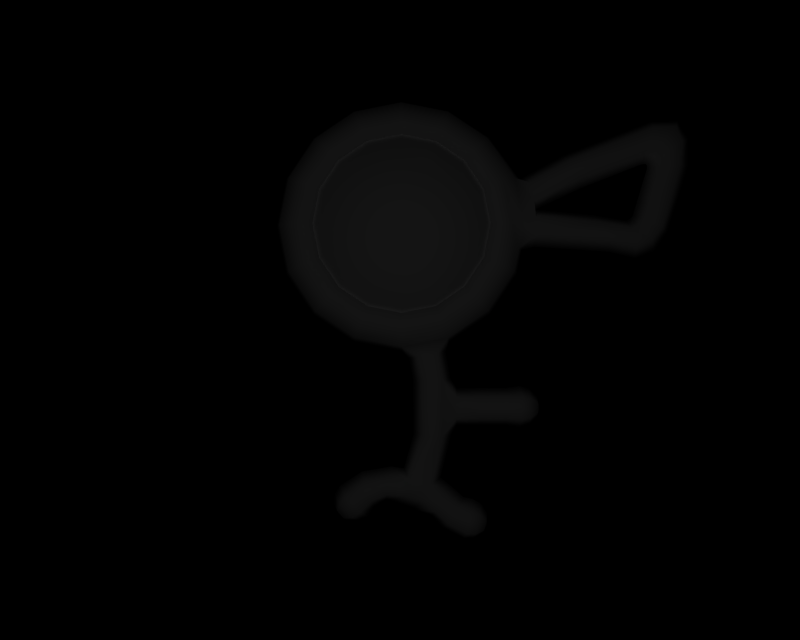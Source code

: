 # Source: BR_Unown-Shiny13.blend  (saved by Blender 2.66.1; exported with 4.5.12 LTS)
import bpy
from mathutils import Matrix  # noqa: F401  (used for matrix-valued properties, if any)

bpy.ops.wm.read_factory_settings(use_empty=True)
scene = bpy.context.scene
scene.name = '1'

# ---- collections
col_collection_1 = bpy.data.collections.new('Collection 1'); scene.collection.children.link(col_collection_1)

# ---- materials (node trees are filled in below, after node groups)
mat_mat_0 = bpy.data.materials.new('mat_0')
mat_mat_0.alpha_threshold = 0.0
mat_mat_0.specular_color = (0.5, 0.5, 0.5)
mat_mat_0.roughness = 0.5
mat_mat_1 = bpy.data.materials.new('mat_1')
mat_mat_1.alpha_threshold = 0.0
mat_mat_1.specular_color = (0.5, 0.5, 0.5)
mat_mat_1.roughness = 0.5

# ---- material node trees

# ---- cameras
cam_camera_001 = bpy.data.cameras.new('Camera.001')
cam_camera_001.passepartout_alpha = 0.2
cam_camera_001.clip_end = 100.0
cam_camera_001.lens = 35.0
cam_camera_001.sensor_width = 32.0
cam_camera_001.sensor_height = 18.0
cam_camera_001.show_passepartout = False
cam_camera_001.show_safe_areas = True
cam_camera_001.dof.focus_distance = 0.0
cam_camera_001.dof.aperture_fstop = 128.0

# ---- lights
light_lamp = bpy.data.lights.new('Lamp', 'POINT')
light_lamp.transmission_factor = 0.0
light_lamp.energy = 127.3
light_lamp.shadow_buffer_clip_start = 0.5
light_lamp.shadow_soft_size = 1.0
light_lamp.shadow_maximum_resolution = 0.006
light_lamp.use_absolute_resolution = True
light_lamp.cycles.use_multiple_importance_sampling = False

# ---- meshes
me_unknown_f_mat_0 = bpy.data.meshes.new('unknown_f_mat_0')
me_unknown_f_mat_0.from_pydata([(0.4407, 3.116, -0.3533), (0.3396, 3.267, -0.3533), (0.6177, 3.546, -0.2704), (0.8045, 3.268, -0.2704), (0.8055, 3.723, -0.1434), (1.05, 3.359, -0.1434), (0.8365, 3.754, 0.0), (1.123, 3.354, 0.005686), (0.8055, 3.723, 0.1434), (1.05, 3.359, 0.1434), (0.7266, 3.644, 0.23), (0.9464, 3.316, 0.23), (0.5894, 3.506, 0.2518), (0.7669, 3.241, 0.2518), (0.5894, 3.506, 0.2218), (0.7669, 3.241, 0.2218), (0.806, 2.611, -0.2704), (1.094, 2.715, -0.1434), (1.052, 2.5, -0.1434), (0.8706, 2.939, -0.2704), (0.4415, 2.761, -0.3533), (0.4765, 2.939, -0.3533), (1.052, 2.5, 0.1434), (1.024, 2.93, 0.23), (0.9481, 2.543, 0.23), (1.094, 2.715, 0.1434), (1.092, 2.483, 0.0), (1.136, 2.707, 0.0), (0.3385, 3.732, -0.2704), (0.1885, 3.368, -0.3533), (0.4408, 3.965, -0.1434), (0.4575, 4.006, 0.0), (0.4408, 3.965, 0.1434), (0.3982, 3.862, 0.23), (0.3242, 3.682, 0.2518), (0.3242, 3.682, 0.2218), (0.009624, 3.797, -0.2704), (0.01048, 3.403, -0.3533), (0.01108, 4.05, -0.1434), (0.01099, 4.094, 0.0), (0.01108, 4.05, 0.1434), (0.01132, 3.938, 0.23), (0.01175, 3.744, 0.2518), (0.01175, 3.744, 0.2218), (-0.7819, 3.719, -0.1434), (-0.783, 3.265, -0.2704), (-1.024, 3.355, -0.1434), (-0.5973, 3.544, -0.2704), (-0.4183, 3.964, -0.1434), (-0.319, 3.731, -0.2704), (-0.1674, 3.367, -0.3533), (-0.318, 3.266, -0.3533), (-0.4185, 3.115, -0.3533), (-0.4535, 2.937, -0.3533), (-0.8476, 2.936, -0.2704), (-0.4177, 2.759, -0.3533), (-0.7815, 2.607, -0.2704), (-0.3166, 2.608, -0.3533), (-0.5947, 2.329, -0.2704), (-0.1655, 2.508, -0.3533), (-0.3155, 2.143, -0.2704), (0.01252, 2.473, -0.3533), (0.01338, 2.078, -0.2704), (0.1904, 2.508, -0.3533), (0.3447, 2.141, -0.2647), (0.341, 2.61, -0.3533), (0.6275, 2.321, -0.2647), (-0.4352, 4.004, 0.0), (-0.4183, 3.964, 0.1434), (-0.3753, 3.86, 0.23), (-0.3005, 3.681, 0.2518), (-0.3005, 3.681, 0.2218), (-0.813, 3.75, 1e-06), (-1.065, 3.372, 1e-06), (-1.109, 2.925, -0.1434), (-1.153, 2.925, 0.0), (-1.023, 2.496, -0.1434), (-1.063, 2.479, 0.0), (-0.7785, 2.132, -0.1434), (-0.8094, 2.101, 0.0), (-0.4138, 1.889, -0.1434), (-0.4305, 1.849, 0.0), (0.01598, 1.805, -0.1434), (0.01608, 1.761, 0.0), (0.1696, 1.709, -0.1532), (0.08488, 1.69, 0.0), (0.2101, 1.495, -0.1462), (0.1221, 1.495, 0.00531), (0.2154, 0.9797, -0.1489), (0.1278, 0.9813, 0.002822), (0.0883, 0.5671, -0.1507), (0.03714, 0.6608, 0.002193), (-0.09409, 0.588, -0.1524), (-0.08121, 0.6776, 0.000864), (-0.3258, 0.5484, -0.1513), (-0.3537, 0.6316, 0.000407), (-0.4952, 0.4258, -0.1733), (-0.5607, 0.4983, -0.004644), (-0.5537, 0.3562, -0.1511), (-0.6105, 0.4191, -0.004904), (-0.5832, 0.282, -0.08914), (-0.6158, 0.3181, -0.005037), (-0.7819, 3.719, 0.1434), (-1.024, 3.355, 0.1434), (-1.109, 2.925, 0.1434), (-1.023, 2.496, 0.1434), (-0.7785, 2.132, 0.1434), (-0.4138, 1.889, 0.1434), (0.01598, 1.805, 0.1434), (0.1696, 1.709, 0.1532), (0.2094, 1.495, 0.1572), (0.2153, 0.9797, 0.1546), (0.08722, 0.5673, 0.1556), (-0.09644, 0.5888, 0.1544), (-0.3265, 0.5484, 0.1522), (-0.4964, 0.4254, 0.1642), (-0.5547, 0.3559, 0.1415), (-0.5838, 0.2818, 0.0792), (-0.7027, 3.641, 0.23), (-0.5649, 3.503, 0.2518), (-0.5649, 3.503, 0.2218), (0.01531, 2.111, 0.2218), (0.3275, 2.174, 0.2518), (0.3309, 2.171, 0.2275), (0.01531, 2.111, 0.2518), (-0.2972, 2.173, 0.2218), (-0.2972, 2.173, 0.2518), (-0.5623, 2.349, 0.2218), (-0.5623, 2.349, 0.2518), (-0.7398, 2.614, 0.2218), (-0.7398, 2.614, 0.2518), (-0.8026, 2.926, 0.2218), (-0.8026, 2.926, 0.2518), (-0.7412, 3.238, 0.2218), (-0.7412, 3.238, 0.2518), (0.5919, 2.352, 0.2218), (0.5919, 2.352, 0.2518), (0.4023, 1.995, 0.23), (0.7297, 2.214, 0.23), (0.4454, 1.891, 0.1434), (0.809, 2.135, 0.1434), (0.4622, 1.851, 0.0), (0.8401, 2.105, 0.0), (0.4454, 1.891, -0.1434), (0.809, 2.135, -0.1434), (-0.921, 3.312, 0.23), (0.7683, 2.617, 0.2518), (0.7683, 2.617, 0.2218), (-0.9971, 2.925, 0.23), (0.01574, 1.917, 0.23), (-0.9193, 2.539, 0.23), (-0.3712, 1.993, 0.23), (-0.6995, 2.211, 0.23), (0.8297, 2.929, 0.2218), (0.8297, 2.929, 0.2518), (1.136, 2.93, -0.1434), (1.199, 3.315, -0.153), (1.234, 3.146, -0.1543), (1.562, 3.514, -0.1517), (1.64, 3.357, -0.1517), (2.335, 3.819, -0.1518), (2.275, 3.604, -0.1518), (2.54, 3.83, -0.1525), (2.355, 3.591, -0.1521), (2.596, 3.686, -0.1524), (2.395, 3.542, -0.152), (2.573, 3.476, -0.1523), (2.41, 3.46, -0.1519), (2.411, 2.907, -0.1522), (2.263, 2.977, -0.152), (2.315, 2.787, -0.1521), (2.211, 2.914, -0.1519), (2.176, 2.719, -0.152), (2.139, 2.885, -0.1519), (1.919, 2.781, -0.1518), (1.849, 2.94, -0.1517), (1.259, 2.834, -0.1543), (1.25, 2.988, -0.1541), (1.136, 2.93, 0.1434), (0.3406, 1.743, -0.1532), (0.4263, 1.756, 0.0), (0.3406, 1.743, 0.1532), (0.3853, 1.496, -0.1459), (0.3906, 0.9766, -0.1488), (0.2774, 0.521, -0.1501), (0.2197, 0.3951, -0.151), (0.07619, 0.4288, -0.1516), (0.3846, 1.497, 0.1576), (0.3905, 0.9766, 0.1546), (0.2763, 0.5212, 0.1564), (0.0751, 0.4289, 0.1565), (0.2186, 0.3953, 0.157), (0.4725, 1.497, 0.00605), (0.526, 1.323, 0.1564), (0.5307, 1.41, 0.00289), (0.7342, 1.324, 0.1555), (0.7365, 1.411, 0.00289), (0.9916, 1.324, 0.1546), (0.9916, 1.412, 0.002891), (1.118, 1.334, 0.1716), (1.118, 1.432, 0.002891), (1.208, 1.321, 0.1492), (1.208, 1.406, 0.002891), (1.279, 1.285, 0.08706), (1.279, 1.334, 0.002891), (0.526, 1.323, -0.1506), (0.7342, 1.324, -0.1497), (0.9916, 1.324, -0.1488), (1.118, 1.334, -0.1659), (1.208, 1.321, -0.1434), (1.279, 1.285, -0.08128), (0.3773, 0.577, 0.00345), (0.4781, 0.975, 0.002916), (-0.1309, 0.3613, 0.001299), (0.1154, 0.2734, 0.002708), (-0.1178, 0.444, -0.1525), (-0.2424, 0.2994, 0.000746), (-0.2702, 0.3822, -0.151), (-0.3012, 0.2076, -0.004088), (-0.3655, 0.2804, -0.173), (-0.3855, 0.1671, -0.004422), (-0.4412, 0.2303, -0.1508), (-0.4864, 0.1731, -0.00476), (-0.5184, 0.2095, -0.089), (-0.1201, 0.4448, 0.1548), (-0.2708, 0.3823, 0.1524), (-0.3666, 0.2801, 0.1645), (-0.4422, 0.2299, 0.1417), (-0.519, 0.2093, 0.07934), (0.2848, 0.2203, 0.003341), (0.331, 0.2851, -0.1501), (0.4267, 0.4184, -0.1497), (0.4907, 0.4839, 0.003907), (0.4256, 0.4186, 0.1571), (0.3299, 0.2853, 0.1571), (0.394, 0.1041, 0.004063), (0.4446, 0.1758, -0.1475), (0.5445, 0.3198, -0.1472), (0.5937, 0.392, 0.004627), (0.5433, 0.32, 0.1562), (0.4434, 0.176, 0.1559), (0.6571, 0.2803, 0.1733), (0.6109, 0.091, 0.1734), (0.5873, -0.003596, 0.004745), (0.6099, 0.09095, -0.164), (0.6561, 0.2802, -0.1643), (0.6797, 0.375, 0.004405), (0.6999, 0.08197, -0.1419), (0.7406, 0.2459, -0.142), (0.7614, 0.3279, 0.004163), (0.7415, 0.2459, 0.1505), (0.7008, 0.08202, 0.1507), (0.68, 2.9e-05, 0.004461), (0.7779, 0.09962, -0.08003), (0.8013, 0.194, -0.08011), (0.8132, 0.2411, 0.004017), (0.8018, 0.194, 0.08823), (0.7784, 0.09965, 0.08832), (0.7664, 0.05247, 0.004189), (1.208, 1.152, 0.1492), (1.118, 1.139, 0.1716), (0.9916, 1.149, 0.1546), (0.7336, 1.15, 0.1556), (0.5248, 1.151, 0.1565), (1.279, 1.188, 0.08706), (1.208, 1.068, 0.002891), (1.279, 1.14, 0.002891), (1.208, 1.152, -0.1434), (1.279, 1.188, -0.08128), (1.118, 1.042, 0.002891), (0.9916, 1.062, 0.002891), (0.7354, 1.063, 0.00289), (0.5284, 1.064, 0.00289), (1.118, 1.139, -0.1659), (0.9916, 1.149, -0.1488), (0.7336, 1.15, -0.1498), (0.5248, 1.151, -0.1507), (1.27, 3.083, 0.0), (1.808, 3.031, -3e-06), (1.25, 2.988, 0.1541), (1.849, 2.94, 0.1523), (1.259, 2.834, 0.1543), (1.92, 2.78, 0.1523), (1.254, 2.735, 0.0), (1.96, 2.688, -9e-06), (2.251, 3.503, 1e-06), (1.679, 3.278, 0.0), (2.275, 3.604, 0.1518), (1.64, 3.357, 0.1517), (2.335, 3.819, 0.1519), (1.562, 3.514, 0.1517), (2.341, 3.915, 0.0), (1.523, 3.592, 0.0), (2.145, 2.992, 1e-06), (2.118, 2.979, 0.0), (2.201, 2.628, -3e-06), (2.381, 2.691, 1e-06), (2.176, 2.719, 0.152), (2.315, 2.787, 0.1521), (2.139, 2.885, 0.1519), (2.211, 2.914, 0.1519), (1.234, 3.146, 0.1543), (1.199, 3.315, 0.153), (1.184, 3.4, 0.0), (2.298, 3.511, 1e-06), (2.355, 3.591, 0.1521), (2.312, 3.494, 1e-06), (2.395, 3.542, 0.152), (2.313, 3.468, 1e-06), (2.408, 3.457, 0.1596), (2.176, 3.015, 1e-06), (2.263, 2.977, 0.152), (2.54, 3.83, 0.1525), (2.596, 3.686, 0.1524), (2.571, 3.478, 0.16), (2.411, 2.907, 0.1522), (2.605, 3.931, 0.0), (2.716, 3.752, 0.0), (2.711, 3.492, 1e-06), (2.506, 2.861, 1e-06), (0.0115, 2.938, -0.3824), (-0.5704, 0.2284, -0.004984), (0.815, 0.1406, 0.004027), (1.305, 1.237, 0.002891)], [], [(0, 1, 2), (3, 0, 2), (4, 3, 2), (4, 5, 3), (6, 5, 4), (6, 7, 5), (8, 7, 6), (8, 9, 7), (10, 9, 8), (10, 11, 9), (12, 11, 10), (12, 13, 11), (14, 13, 12), (14, 15, 13), (16, 17, 18), (16, 19, 17), (20, 19, 16), (20, 21, 19), (22, 23, 24), (22, 25, 23), (26, 25, 22), (26, 27, 25), (18, 27, 26), (18, 17, 27), (28, 1, 29), (2, 1, 28), (30, 2, 28), (30, 4, 2), (31, 4, 30), (31, 6, 4), (32, 6, 31), (32, 8, 6), (33, 8, 32), (33, 10, 8), (34, 10, 33), (34, 12, 10), (35, 12, 34), (35, 14, 12), (36, 29, 37), (36, 28, 29), (38, 28, 36), (38, 30, 28), (39, 30, 38), (39, 31, 30), (40, 31, 39), (40, 32, 31), (41, 32, 40), (41, 33, 32), (42, 33, 41), (42, 34, 33), (43, 34, 42), (43, 35, 34), (44, 45, 46), (44, 47, 45), (48, 47, 44), (48, 49, 47), (38, 49, 48), (38, 36, 49), (50, 36, 37), (50, 49, 36), (51, 49, 50), (51, 47, 49), (52, 47, 51), (52, 45, 47), (53, 45, 52), (53, 54, 45), (55, 54, 53), (55, 56, 54), (57, 56, 55), (57, 58, 56), (59, 58, 57), (59, 60, 58), (61, 60, 59), (61, 62, 60), (63, 62, 61), (63, 64, 62), (65, 64, 63), (65, 66, 64), (20, 66, 65), (20, 16, 66), (67, 38, 48), (67, 39, 38), (68, 39, 67), (68, 40, 39), (69, 40, 68), (69, 41, 40), (70, 41, 69), (70, 42, 41), (71, 42, 70), (71, 43, 42), (46, 72, 44), (46, 73, 72), (74, 73, 46), (74, 75, 73), (76, 75, 74), (76, 77, 75), (78, 77, 76), (78, 79, 77), (80, 79, 78), (80, 81, 79), (82, 81, 80), (82, 83, 81), (84, 83, 82), (84, 85, 83), (86, 85, 84), (86, 87, 85), (88, 87, 86), (88, 89, 87), (90, 89, 88), (90, 91, 89), (92, 91, 90), (92, 93, 91), (94, 93, 92), (94, 95, 93), (96, 95, 94), (96, 97, 95), (98, 97, 96), (98, 99, 97), (100, 99, 98), (100, 101, 99), (73, 102, 72), (73, 103, 102), (75, 103, 73), (75, 104, 103), (77, 104, 75), (77, 105, 104), (79, 105, 77), (79, 106, 105), (81, 106, 79), (81, 107, 106), (83, 107, 81), (83, 108, 107), (85, 108, 83), (85, 109, 108), (87, 109, 85), (87, 110, 109), (89, 110, 87), (89, 111, 110), (91, 111, 89), (91, 112, 111), (93, 112, 91), (93, 113, 112), (95, 113, 93), (95, 114, 113), (97, 114, 95), (97, 115, 114), (99, 115, 97), (99, 116, 115), (101, 116, 99), (101, 117, 116), (72, 48, 44), (72, 67, 48), (102, 67, 72), (102, 68, 67), (118, 68, 102), (118, 69, 68), (119, 69, 118), (119, 70, 69), (120, 70, 119), (120, 71, 70), (121, 122, 123), (121, 124, 122), (125, 124, 121), (125, 126, 124), (127, 126, 125), (127, 128, 126), (129, 128, 127), (129, 130, 128), (131, 130, 129), (131, 132, 130), (133, 132, 131), (133, 134, 132), (120, 134, 133), (120, 119, 134), (122, 135, 123), (122, 136, 135), (137, 136, 122), (137, 138, 136), (139, 138, 137), (139, 140, 138), (141, 140, 139), (141, 142, 140), (143, 142, 141), (143, 144, 142), (64, 144, 143), (64, 66, 144), (118, 134, 119), (118, 145, 134), (102, 145, 118), (102, 103, 145), (24, 140, 22), (24, 138, 140), (146, 138, 24), (146, 136, 138), (147, 136, 146), (147, 135, 136), (54, 46, 45), (54, 74, 46), (56, 74, 54), (56, 76, 74), (58, 76, 56), (58, 78, 76), (60, 78, 58), (60, 80, 78), (62, 80, 60), (62, 82, 80), (64, 82, 62), (64, 143, 82), (145, 132, 134), (145, 148, 132), (103, 148, 145), (103, 104, 148), (137, 108, 139), (137, 149, 108), (122, 149, 137), (122, 124, 149), (148, 130, 132), (148, 150, 130), (104, 150, 148), (104, 105, 150), (149, 107, 108), (149, 151, 107), (124, 151, 149), (124, 126, 151), (151, 106, 107), (151, 152, 106), (126, 152, 151), (126, 128, 152), (150, 128, 130), (150, 152, 128), (105, 152, 150), (105, 106, 152), (18, 66, 16), (18, 144, 66), (26, 144, 18), (26, 142, 144), (22, 142, 26), (22, 140, 142), (146, 153, 147), (146, 154, 153), (24, 154, 146), (24, 23, 154), (21, 0, 3), (3, 19, 21), (5, 19, 3), (5, 155, 19), (156, 155, 5), (156, 157, 155), (158, 157, 156), (158, 159, 157), (160, 159, 158), (160, 161, 159), (162, 161, 160), (162, 163, 161), (164, 163, 162), (164, 165, 163), (166, 165, 164), (166, 167, 165), (168, 167, 166), (168, 169, 167), (170, 169, 168), (170, 171, 169), (172, 171, 170), (172, 173, 171), (174, 173, 172), (174, 175, 173), (176, 175, 174), (176, 177, 175), (11, 178, 9), (11, 23, 178), (13, 23, 11), (13, 154, 23), (15, 154, 13), (15, 153, 154), (141, 179, 143), (141, 180, 179), (139, 180, 141), (139, 181, 180), (108, 181, 139), (108, 109, 181), (179, 82, 143), (179, 84, 82), (182, 84, 179), (182, 86, 84), (183, 86, 182), (183, 88, 86), (184, 88, 183), (184, 90, 88), (185, 90, 184), (185, 186, 90), (110, 181, 109), (110, 187, 181), (111, 187, 110), (111, 188, 187), (112, 188, 111), (112, 189, 188), (190, 189, 112), (190, 191, 189), (187, 180, 181), (187, 192, 180), (193, 192, 187), (193, 194, 192), (195, 194, 193), (195, 196, 194), (197, 196, 195), (197, 198, 196), (199, 198, 197), (199, 200, 198), (201, 200, 199), (201, 202, 200), (203, 202, 201), (203, 204, 202), (192, 179, 180), (192, 182, 179), (194, 182, 192), (194, 205, 182), (196, 205, 194), (196, 206, 205), (198, 206, 196), (198, 207, 206), (200, 207, 198), (200, 208, 207), (202, 208, 200), (202, 209, 208), (204, 209, 202), (204, 210, 209), (211, 188, 189), (211, 212, 188), (184, 212, 211), (184, 183, 212), (213, 186, 214), (213, 215, 186), (216, 215, 213), (216, 217, 215), (218, 217, 216), (218, 219, 217), (220, 219, 218), (220, 221, 219), (222, 221, 220), (222, 223, 221), (214, 191, 190), (215, 90, 186), (215, 92, 90), (217, 92, 215), (217, 94, 92), (219, 94, 217), (219, 96, 94), (221, 96, 219), (221, 98, 96), (223, 98, 221), (223, 100, 98), (113, 190, 112), (113, 224, 190), (114, 224, 113), (114, 225, 224), (115, 225, 114), (115, 226, 225), (116, 226, 115), (116, 227, 226), (117, 227, 116), (117, 228, 227), (225, 213, 224), (225, 216, 213), (226, 216, 225), (226, 218, 216), (227, 218, 226), (227, 220, 218), (228, 220, 227), (228, 222, 220), (185, 214, 186), (185, 229, 214), (185, 230, 229), (184, 230, 185), (184, 231, 230), (211, 231, 184), (211, 232, 231), (189, 232, 211), (189, 233, 232), (191, 233, 189), (191, 234, 233), (214, 234, 191), (214, 229, 234), (190, 224, 213), (214, 190, 213), (230, 235, 229), (230, 236, 235), (231, 236, 230), (231, 237, 236), (232, 237, 231), (232, 238, 237), (233, 238, 232), (233, 239, 238), (234, 239, 233), (234, 240, 239), (229, 240, 234), (229, 235, 240), (240, 241, 239), (240, 242, 241), (235, 242, 240), (235, 243, 242), (236, 243, 235), (236, 244, 243), (237, 244, 236), (237, 245, 244), (238, 245, 237), (238, 246, 245), (239, 246, 238), (239, 241, 246), (245, 247, 244), (245, 248, 247), (246, 248, 245), (246, 249, 248), (241, 249, 246), (241, 250, 249), (242, 250, 241), (242, 251, 250), (243, 251, 242), (243, 252, 251), (244, 252, 243), (244, 247, 252), (248, 253, 247), (248, 254, 253), (249, 254, 248), (249, 255, 254), (250, 255, 249), (250, 256, 255), (251, 256, 250), (251, 257, 256), (252, 257, 251), (252, 258, 257), (247, 258, 252), (247, 253, 258), (199, 259, 201), (199, 260, 259), (197, 260, 199), (197, 261, 260), (195, 261, 197), (195, 262, 261), (193, 262, 195), (193, 263, 262), (187, 263, 193), (187, 188, 263), (259, 203, 201), (259, 264, 203), (265, 264, 259), (265, 266, 264), (267, 266, 265), (267, 268, 266), (209, 268, 267), (209, 210, 268), (260, 265, 259), (260, 269, 265), (261, 269, 260), (261, 270, 269), (262, 270, 261), (262, 271, 270), (263, 271, 262), (263, 272, 271), (188, 272, 263), (188, 212, 272), (269, 267, 265), (269, 273, 267), (270, 273, 269), (270, 274, 273), (271, 274, 270), (271, 275, 274), (272, 275, 271), (272, 276, 275), (212, 276, 272), (212, 183, 276), (273, 209, 267), (273, 208, 209), (274, 208, 273), (274, 207, 208), (275, 207, 274), (275, 206, 207), (276, 206, 275), (276, 205, 206), (183, 205, 276), (183, 182, 205), (277, 175, 177), (277, 278, 175), (279, 278, 277), (279, 280, 278), (281, 280, 279), (281, 282, 280), (283, 282, 281), (283, 284, 282), (176, 284, 283), (176, 174, 284), (285, 159, 161), (285, 286, 159), (287, 286, 285), (287, 288, 286), (289, 288, 287), (289, 290, 288), (291, 290, 289), (291, 292, 290), (160, 292, 291), (160, 158, 292), (27, 281, 25), (27, 283, 281), (17, 283, 27), (17, 176, 283), (173, 293, 171), (173, 294, 293), (175, 294, 173), (175, 278, 294), (295, 170, 296), (295, 172, 170), (284, 172, 295), (284, 174, 172), (297, 296, 298), (297, 295, 296), (282, 295, 297), (282, 284, 295), (299, 298, 300), (299, 297, 298), (280, 297, 299), (280, 282, 297), (294, 300, 293), (294, 299, 300), (278, 299, 294), (278, 280, 299), (301, 9, 178), (301, 302, 9), (288, 302, 301), (288, 290, 302), (302, 7, 9), (302, 303, 7), (290, 303, 302), (290, 292, 303), (303, 5, 7), (303, 156, 5), (292, 156, 303), (292, 158, 156), (304, 287, 285), (304, 305, 287), (306, 305, 304), (306, 307, 305), (308, 307, 306), (308, 309, 307), (310, 309, 308), (310, 311, 309), (293, 311, 310), (293, 300, 311), (305, 289, 287), (305, 312, 289), (307, 312, 305), (307, 313, 312), (309, 313, 307), (309, 314, 313), (311, 314, 309), (311, 315, 314), (300, 315, 311), (300, 298, 315), (312, 291, 289), (312, 316, 291), (313, 316, 312), (313, 317, 316), (314, 317, 313), (314, 318, 317), (315, 318, 314), (315, 319, 318), (298, 319, 315), (298, 296, 319), (316, 160, 291), (316, 162, 160), (317, 162, 316), (317, 164, 162), (318, 164, 317), (318, 166, 164), (319, 166, 318), (319, 168, 166), (296, 168, 319), (296, 170, 168), (163, 285, 161), (163, 304, 285), (165, 304, 163), (165, 306, 304), (167, 306, 165), (167, 308, 306), (169, 308, 167), (169, 310, 308), (171, 310, 169), (171, 293, 310), (277, 288, 301), (277, 286, 288), (157, 286, 277), (157, 159, 286), (25, 178, 23), (25, 281, 178), (279, 178, 281), (279, 301, 178), (277, 301, 279), (155, 17, 19), (155, 176, 17), (177, 176, 155), (155, 157, 177), (277, 177, 157), (1, 0, 320), (0, 21, 320), (20, 320, 21), (20, 65, 320), (63, 320, 65), (63, 61, 320), (59, 320, 61), (59, 57, 320), (55, 320, 57), (55, 53, 320), (52, 320, 53), (52, 51, 320), (50, 320, 51), (50, 37, 320), (29, 320, 37), (29, 1, 320), (222, 321, 223), (222, 228, 321), (117, 321, 228), (117, 101, 321), (100, 321, 101), (100, 223, 321), (253, 322, 258), (253, 254, 322), (255, 322, 254), (255, 256, 322), (257, 322, 256), (257, 258, 322), (204, 323, 210), (204, 203, 323), (264, 323, 203), (264, 266, 323), (268, 323, 266), (268, 210, 323)])
me_unknown_f_mat_0.polygons.foreach_set('use_smooth', [True] * 634)
_k = set([(14, 15), (14, 35), (15, 153), (35, 43), (43, 71), (71, 120), (120, 133), (121, 123), (121, 125), (123, 135), (125, 127), (127, 129), (129, 131), (131, 133), (135, 147), (147, 153)])
me_unknown_f_mat_0.attributes.new('sharp_edge', 'BOOLEAN', 'EDGE').data.foreach_set('value', [ (min(e.vertices), max(e.vertices)) in _k for e in me_unknown_f_mat_0.edges])
_uv = me_unknown_f_mat_0.uv_layers.new(name='UVTex')
_uv.uv.foreach_set('vector', [0.0, 0.0, 0.0, 0.0, 0.0, 0.0, 0.0, 0.0, 0.0, 0.0, 0.0, 0.0, 0.0, 0.0, 0.0, 0.0, 0.0, 0.0, 0.0, 0.0, 0.0, 0.0, 0.0, 0.0, 0.0, 0.0, 0.0, 0.0, 0.0, 0.0, 0.0, 0.0, 0.0, 0.0, 0.0, 0.0, 0.0, 0.0, 0.0, 0.0, 0.0, 0.0, 0.0, 0.0, 0.0, 0.0, 0.0, 0.0, 0.0, 0.0, 0.0, 0.0, 0.0, 0.0, 0.0, 0.0, 0.0, 0.0, 0.0, 0.0, 0.0, 0.0, 0.0, 0.0, 0.0, 0.0, 0.0, 0.0, 0.0, 0.0, 0.0, 0.0, 0.0, 0.0, 0.0, 0.0, 0.0, 0.0, 0.0, 0.0, 0.0, 0.0, 0.0, 0.0, 0.0, 0.0, 0.0, 0.0, 0.0, 0.0, 0.0, 0.0, 0.0, 0.0, 0.0, 0.0, 0.0, 0.0, 0.0, 0.0, 0.0, 0.0, 0.0, 0.0, 0.0, 0.0, 0.0, 0.0, 0.0, 0.0, 0.0, 0.0, 0.0, 0.0, 0.0, 0.0, 0.0, 0.0, 0.0, 0.0, 0.0, 0.0, 0.0, 0.0, 0.0, 0.0, 0.0, 0.0, 0.0, 0.0, 0.0, 0.0, 0.0, 0.0, 0.0, 0.0, 0.0, 0.0, 0.0, 0.0, 0.0, 0.0, 0.0, 0.0, 0.0, 0.0, 0.0, 0.0, 0.0, 0.0, 0.0, 0.0, 0.0, 0.0, 0.0, 0.0, 0.0, 0.0, 0.0, 0.0, 0.0, 0.0, 0.0, 0.0, 0.0, 0.0, 0.0, 0.0, 0.0, 0.0, 0.0, 0.0, 0.0, 0.0, 0.0, 0.0, 0.0, 0.0, 0.0, 0.0, 0.0, 0.0, 0.0, 0.0, 0.0, 0.0, 0.0, 0.0, 0.0, 0.0, 0.0, 0.0, 0.0, 0.0, 0.0, 0.0, 0.0, 0.0, 0.0, 0.0, 0.0, 0.0, 0.0, 0.0, 0.0, 0.0, 0.0, 0.0, 0.0, 0.0, 0.0, 0.0, 0.0, 0.0, 0.0, 0.0, 0.0, 0.0, 0.0, 0.0, 0.0, 0.0, 0.0, 0.0, 0.0, 0.0, 0.0, 0.0, 0.0, 0.0, 0.0, 0.0, 0.0, 0.0, 0.0, 0.0, 0.0, 0.0, 0.0, 0.0, 0.0, 0.0, 0.0, 0.0, 0.0, 0.0, 0.0, 0.0, 0.0, 0.0, 0.0, 0.0, 0.0, 0.0, 0.0, 0.0, 0.0, 0.0, 0.0, 0.0, 0.0, 0.0, 0.0, 0.0, 0.0, 0.0, 0.0, 0.0, 0.0, 0.0, 0.0, 0.0, 0.0, 0.0, 0.0, 0.0, 0.0, 0.0, 0.0, 0.0, 0.0, 0.0, 0.0, 0.0, 0.0, 0.0, 0.0, 0.0, 0.0, 0.0, 0.0, 0.0, 0.0, 0.0, 0.0, 0.0, 0.0, 0.0, 0.0, 0.0, 0.0, 0.0, 0.0, 0.0, 0.0, 0.0, 0.0, 0.0, 0.0, 0.0, 0.0, 0.0, 0.0, 0.0, 0.0, 0.0, 0.0, 0.0, 0.0, 0.0, 0.0, 0.0, 0.0, 0.0, 0.0, 0.0, 0.0, 0.0, 0.0, 0.0, 0.0, 0.0, 0.0, 0.0, 0.0, 0.0, 0.0, 0.0, 0.0, 0.0, 0.0, 0.0, 0.0, 0.0, 0.0, 0.0, 0.0, 0.0, 0.0, 0.0, 0.0, 0.0, 0.0, 0.0, 0.0, 0.0, 0.0, 0.0, 0.0, 0.0, 0.0, 0.0, 0.0, 0.0, 0.0, 0.0, 0.0, 0.0, 0.0, 0.0, 0.0, 0.0, 0.0, 0.0, 0.0, 0.0, 0.0, 0.0, 0.0, 0.0, 0.0, 0.0, 0.0, 0.0, 0.0, 0.0, 0.0, 0.0, 0.0, 0.0, 0.0, 0.0, 0.0, 0.0, 0.0, 0.0, 0.0, 0.0, 0.0, 0.0, 0.0, 0.0, 0.0, 0.0, 0.0, 0.0, 0.0, 0.0, 0.0, 0.0, 0.0, 0.0, 0.0, 0.0, 0.0, 0.0, 0.0, 0.0, 0.0, 0.0, 0.0, 0.0, 0.0, 0.0, 0.0, 0.0, 0.0, 0.0, 0.0, 0.0, 0.0, 0.0, 0.0, 0.0, 0.0, 0.0, 0.0, 0.0, 0.0, 0.0, 0.0, 0.0, 0.0, 0.0, 0.0, 0.0, 0.0, 0.0, 0.0, 0.0, 0.0, 0.0, 0.0, 0.0, 0.0, 0.0, 0.0, 0.0, 0.0, 0.0, 0.0, 0.0, 0.0, 0.0, 0.0, 0.0, 0.0, 0.0, 0.0, 0.0, 0.0, 0.0, 0.0, 0.0, 0.0, 0.0, 0.0, 0.0, 0.0, 0.0, 0.0, 0.0, 0.0, 0.0, 0.0, 0.0, 0.0, 0.0, 0.0, 0.0, 0.0, 0.0, 0.0, 0.0, 0.0, 0.0, 0.0, 0.0, 0.0, 0.0, 0.0, 0.0, 0.0, 0.0, 0.0, 0.0, 0.0, 0.0, 0.0, 0.0, 0.0, 0.0, 0.0, 0.0, 0.0, 0.0, 0.0, 0.0, 0.0, 0.0, 0.0, 0.0, 0.0, 0.0, 0.0, 0.0, 0.0, 0.0, 0.0, 0.0, 0.0, 0.0, 0.0, 0.0, 0.0, 0.0, 0.0, 0.0, 0.0, 0.0, 0.0, 0.0, 0.0, 0.0, 0.0, 0.0, 0.0, 0.0, 0.0, 0.0, 0.0, 0.0, 0.0, 0.0, 0.0, 0.0, 0.0, 0.0, 0.0, 0.0, 0.0, 0.0, 0.0, 0.0, 0.0, 0.0, 0.0, 0.0, 0.0, 0.0, 0.0, 0.0, 0.0, 0.0, 0.0, 0.0, 0.0, 0.0, 0.0, 0.0, 0.0, 0.0, 0.0, 0.0, 0.0, 0.0, 0.0, 0.0, 0.0, 0.0, 0.0, 0.0, 0.0, 0.0, 0.0, 0.0, 0.0, 0.0, 0.0, 0.0, 0.0, 0.0, 0.0, 0.0, 0.0, 0.0, 0.0, 0.0, 0.0, 0.0, 0.0, 0.0, 0.0, 0.0, 0.0, 0.0, 0.0, 0.0, 0.0, 0.0, 0.0, 0.0, 0.0, 0.0, 0.0, 0.0, 0.0, 0.0, 0.0, 0.0, 0.0, 0.0, 0.0, 0.0, 0.0, 0.0, 0.0, 0.0, 0.0, 0.0, 0.0, 0.0, 0.0, 0.0, 0.0, 0.0, 0.0, 0.0, 0.0, 0.0, 0.0, 0.0, 0.0, 0.0, 0.0, 0.0, 0.0, 0.0, 0.0, 0.0, 0.0, 0.0, 0.0, 0.0, 0.0, 0.0, 0.0, 0.0, 0.0, 0.0, 0.0, 0.0, 0.0, 0.0, 0.0, 0.0, 0.0, 0.0, 0.0, 0.0, 0.0, 0.0, 0.0, 0.0, 0.0, 0.0, 0.0, 0.0, 0.0, 0.0, 0.0, 0.0, 0.0, 0.0, 0.0, 0.0, 0.0, 0.0, 0.0, 0.0, 0.0, 0.0, 0.0, 0.0, 0.0, 0.0, 0.0, 0.0, 0.0, 0.0, 0.0, 0.0, 0.0, 0.0, 0.0, 0.0, 0.0, 0.0, 0.0, 0.0, 0.0, 0.0, 0.0, 0.0, 0.0, 0.0, 0.0, 0.0, 0.0, 0.0, 0.0, 0.0, 0.0, 0.0, 0.0, 0.0, 0.0, 0.0, 0.0, 0.0, 0.0, 0.0, 0.0, 0.0, 0.0, 0.0, 0.0, 0.0, 0.0, 0.0, 0.0, 0.0, 0.0, 0.0, 0.0, 0.0, 0.0, 0.0, 0.0, 0.0, 0.0, 0.0, 0.0, 0.0, 0.0, 0.0, 0.0, 0.0, 0.0, 0.0, 0.0, 0.0, 0.0, 0.0, 0.0, 0.0, 0.0, 0.0, 0.0, 0.0, 0.0, 0.0, 0.0, 0.0, 0.0, 0.0, 0.0, 0.0, 0.0, 0.0, 0.0, 0.0, 0.0, 0.0, 0.0, 0.0, 0.0, 0.0, 0.0, 0.0, 0.0, 0.0, 0.0, 0.0, 0.0, 0.0, 0.0, 0.0, 0.0, 0.0, 0.0, 0.0, 0.0, 0.0, 0.0, 0.0, 0.0, 0.0, 0.0, 0.0, 0.0, 0.0, 0.0, 0.0, 0.0, 0.0, 0.0, 0.0, 0.0, 0.0, 0.0, 0.0, 0.0, 0.0, 0.0, 0.0, 0.0, 0.0, 0.0, 0.0, 0.0, 0.0, 0.0, 0.0, 0.0, 0.0, 0.0, 0.0, 0.0, 0.0, 0.0, 0.0, 0.0, 0.0, 0.0, 0.0, 0.0, 0.0, 0.0, 0.0, 0.0, 0.0, 0.0, 0.0, 0.0, 0.0, 0.0, 0.0, 0.0, 0.0, 0.0, 0.0, 0.0, 0.0, 0.0, 0.0, 0.0, 0.0, 0.0, 0.0, 0.0, 0.0, 0.0, 0.0, 0.0, 0.0, 0.0, 0.0, 0.0, 0.0, 0.0, 0.0, 0.0, 0.0, 0.0, 0.0, 0.0, 0.0, 0.0, 0.0, 0.0, 0.0, 0.0, 0.0, 0.0, 0.0, 0.0, 0.0, 0.0, 0.0, 0.0, 0.0, 0.0, 0.0, 0.0, 0.0, 0.0, 0.0, 0.0, 0.0, 0.0, 0.0, 0.0, 0.0, 0.0, 0.0, 0.0, 0.0, 0.0, 0.0, 0.0, 0.0, 0.0, 0.0, 0.0, 0.0, 0.0, 0.0, 0.0, 0.0, 0.0, 0.0, 0.0, 0.0, 0.0, 0.0, 0.0, 0.0, 0.0, 0.0, 0.0, 0.0, 0.0, 0.0, 0.0, 0.0, 0.0, 0.0, 0.0, 0.0, 0.0, 0.0, 0.0, 0.0, 0.0, 0.0, 0.0, 0.0, 0.0, 0.0, 0.0, 0.0, 0.0, 0.0, 0.0, 0.0, 0.0, 0.0, 0.0, 0.0, 0.0, 0.0, 0.0, 0.0, 0.0, 0.0, 0.0, 0.0, 0.0, 0.0, 0.0, 0.0, 0.0, 0.0, 0.0, 0.0, 0.0, 0.0, 0.0, 0.0, 0.0, 0.0, 0.0, 0.0, 0.0, 0.0, 0.0, 0.0, 0.0, 0.0, 0.0, 0.0, 0.0, 0.0, 0.0, 0.0, 0.0, 0.0, 0.0, 0.0, 0.0, 0.0, 0.0, 0.0, 0.0, 0.0, 0.0, 0.0, 0.0, 0.0, 0.0, 0.0, 0.0, 0.0, 0.0, 0.0, 0.0, 0.0, 0.0, 0.0, 0.0, 0.0, 0.0, 0.0, 0.0, 0.0, 0.0, 0.0, 0.0, 0.0, 0.0, 0.0, 0.0, 0.0, 0.0, 0.0, 0.0, 0.0, 0.0, 0.0, 0.0, 0.0, 0.0, 0.0, 0.0, 0.0, 0.0, 0.0, 0.0, 0.0, 0.0, 0.0, 0.0, 0.0, 0.0, 0.0, 0.0, 0.0, 0.0, 0.0, 0.0, 0.0, 0.0, 0.0, 0.0, 0.0, 0.0, 0.0, 0.0, 0.0, 0.0, 0.0, 0.0, 0.0, 0.0, 0.0, 0.0, 0.0, 0.0, 0.0, 0.0, 0.0, 0.0, 0.0, 0.0, 0.0, 0.0, 0.0, 0.0, 0.0, 0.0, 0.0, 0.0, 0.0, 0.0, 0.0, 0.0, 0.0, 0.0, 0.0, 0.0, 0.0, 0.0, 0.0, 0.0, 0.0, 0.0, 0.0, 0.0, 0.0, 0.0, 0.0, 0.0, 0.0, 0.0, 0.0, 0.0, 0.0, 0.0, 0.0, 0.0, 0.0, 0.0, 0.0, 0.0, 0.0, 0.0, 0.0, 0.0, 0.0, 0.0, 0.0, 0.0, 0.0, 0.0, 0.0, 0.0, 0.0, 0.0, 0.0, 0.0, 0.0, 0.0, 0.0, 0.0, 0.0, 0.0, 0.0, 0.0, 0.0, 0.0, 0.0, 0.0, 0.0, 0.0, 0.0, 0.0, 0.0, 0.0, 0.0, 0.0, 0.0, 0.0, 0.0, 0.0, 0.0, 0.0, 0.0, 0.0, 0.0, 0.0, 0.0, 0.0, 0.0, 0.0, 0.0, 0.0, 0.0, 0.0, 0.0, 0.0, 0.0, 0.0, 0.0, 0.0, 0.0, 0.0, 0.0, 0.0, 0.0, 0.0, 0.0, 0.0, 0.0, 0.0, 0.0, 0.0, 0.0, 0.0, 0.0, 0.0, 0.0, 0.0, 0.0, 0.0, 0.0, 0.0, 0.0, 0.0, 0.0, 0.0, 0.0, 0.0, 0.0, 0.0, 0.0, 0.0, 0.0, 0.0, 0.0, 0.0, 0.0, 0.0, 0.0, 0.0, 0.0, 0.0, 0.0, 0.0, 0.0, 0.0, 0.0, 0.0, 0.0, 0.0, 0.0, 0.0, 0.0, 0.0, 0.0, 0.0, 0.0, 0.0, 0.0, 0.0, 0.0, 0.0, 0.0, 0.0, 0.0, 0.0, 0.0, 0.0, 0.0, 0.0, 0.0, 0.0, 0.0, 0.0, 0.0, 0.0, 0.0, 0.0, 0.0, 0.0, 0.0, 0.0, 0.0, 0.0, 0.0, 0.0, 0.0, 0.0, 0.0, 0.0, 0.0, 0.0, 0.0, 0.0, 0.0, 0.0, 0.0, 0.0, 0.0, 0.0, 0.0, 0.0, 0.0, 0.0, 0.0, 0.0, 0.0, 0.0, 0.0, 0.0, 0.0, 0.0, 0.0, 0.0, 0.0, 0.0, 0.0, 0.0, 0.0, 0.0, 0.0, 0.0, 0.0, 0.0, 0.0, 0.0, 0.0, 0.0, 0.0, 0.0, 0.0, 0.0, 0.0, 0.0, 0.0, 0.0, 0.0, 0.0, 0.0, 0.0, 0.0, 0.0, 0.0, 0.0, 0.0, 0.0, 0.0, 0.0, 0.0, 0.0, 0.0, 0.0, 0.0, 0.0, 0.0, 0.0, 0.0, 0.0, 0.0, 0.0, 0.0, 0.0, 0.0, 0.0, 0.0, 0.0, 0.0, 0.0, 0.0, 0.0, 0.0, 0.0, 0.0, 0.0, 0.0, 0.0, 0.0, 0.0, 0.0, 0.0, 0.0, 0.0, 0.0, 0.0, 0.0, 0.0, 0.0, 0.0, 0.0, 0.0, 0.0, 0.0, 0.0, 0.0, 0.0, 0.0, 0.0, 0.0, 0.0, 0.0, 0.0, 0.0, 0.0, 0.0, 0.0, 0.0, 0.0, 0.0, 0.0, 0.0, 0.0, 0.0, 0.0, 0.0, 0.0, 0.0, 0.0, 0.0, 0.0, 0.0, 0.0, 0.0, 0.0, 0.0, 0.0, 0.0, 0.0, 0.0, 0.0, 0.0, 0.0, 0.0, 0.0, 0.0, 0.0, 0.0, 0.0, 0.0, 0.0, 0.0, 0.0, 0.0, 0.0, 0.0, 0.0, 0.0, 0.0, 0.0, 0.0, 0.0, 0.0, 0.0, 0.0, 0.0, 0.0, 0.0, 0.0, 0.0, 0.0, 0.0, 0.0, 0.0, 0.0, 0.0, 0.0, 0.0, 0.0, 0.0, 0.0, 0.0, 0.0, 0.0, 0.0, 0.0, 0.0, 0.0, 0.0, 0.0, 0.0, 0.0, 0.0, 0.0, 0.0, 0.0, 0.0, 0.0, 0.0, 0.0, 0.0, 0.0, 0.0, 0.0, 0.0, 0.0, 0.0, 0.0, 0.0, 0.0, 0.0, 0.0, 0.0, 0.0, 0.0, 0.0, 0.0, 0.0, 0.0, 0.0, 0.0, 0.0, 0.0, 0.0, 0.0, 0.0, 0.0, 0.0, 0.0, 0.0, 0.0, 0.0, 0.0, 0.0, 0.0, 0.0, 0.0, 0.0, 0.0, 0.0, 0.0, 0.0, 0.0, 0.0, 0.0, 0.0, 0.0, 0.0, 0.0, 0.0, 0.0, 0.0, 0.0, 0.0, 0.0, 0.0, 0.0, 0.0, 0.0, 0.0, 0.0, 0.0, 0.0, 0.0, 0.0, 0.0, 0.0, 0.0, 0.0, 0.0, 0.0, 0.0, 0.0, 0.0, 0.0, 0.0, 0.0, 0.0, 0.0, 0.0, 0.0, 0.0, 0.0, 0.0, 0.0, 0.0, 0.0, 0.0, 0.0, 0.0, 0.0, 0.0, 0.0, 0.0, 0.0, 0.0, 0.0, 0.0, 0.0, 0.0, 0.0, 0.0, 0.0, 0.0, 0.0, 0.0, 0.0, 0.0, 0.0, 0.0, 0.0, 0.0, 0.0, 0.0, 0.0, 0.0, 0.0, 0.0, 0.0, 0.0, 0.0, 0.0, 0.0, 0.0, 0.0, 0.0, 0.0, 0.0, 0.0, 0.0, 0.0, 0.0, 0.0, 0.0, 0.0, 0.0, 0.0, 0.0, 0.0, 0.0, 0.0, 0.0, 0.0, 0.0, 0.0, 0.0, 0.0, 0.0, 0.0, 0.0, 0.0, 0.0, 0.0, 0.0, 0.0, 0.0, 0.0, 0.0, 0.0, 0.0, 0.0, 0.0, 0.0, 0.0, 0.0, 0.0, 0.0, 0.0, 0.0, 0.0, 0.0, 0.0, 0.0, 0.0, 0.0, 0.0, 0.0, 0.0, 0.0, 0.0, 0.0, 0.0, 0.0, 0.0, 0.0, 0.0, 0.0, 0.0, 0.0, 0.0, 0.0, 0.0, 0.0, 0.0, 0.0, 0.0, 0.0, 0.0, 0.0, 0.0, 0.0, 0.0, 0.0, 0.0, 0.0, 0.0, 0.0, 0.0, 0.0, 0.0, 0.0, 0.0, 0.0, 0.0, 0.0, 0.0, 0.0, 0.0, 0.0, 0.0, 0.0, 0.0, 0.0, 0.0, 0.0, 0.0, 0.0, 0.0, 0.0, 0.0, 0.0, 0.0, 0.0, 0.0, 0.0, 0.0, 0.0, 0.0, 0.0, 0.0, 0.0, 0.0, 0.0, 0.0, 0.0, 0.0, 0.0, 0.0, 0.0, 0.0, 0.0, 0.0, 0.0, 0.0, 0.0, 0.0, 0.0, 0.0, 0.0, 0.0, 0.0, 0.0, 0.0, 0.0, 0.0, 0.0, 0.0, 0.0, 0.0, 0.0, 0.0, 0.0, 0.0, 0.0, 0.0, 0.0, 0.0, 0.0, 0.0, 0.0, 0.0, 0.0, 0.0, 0.0, 0.0, 0.0, 0.0, 0.0, 0.0, 0.0, 0.0, 0.0, 0.0, 0.0, 0.0, 0.0, 0.0, 0.0, 0.0, 0.0, 0.0, 0.0, 0.0, 0.0, 0.0, 0.0, 0.0, 0.0, 0.0, 0.0, 0.0, 0.0, 0.0, 0.0, 0.0, 0.0, 0.0, 0.0, 0.0, 0.0, 0.0, 0.0, 0.0, 0.0, 0.0, 0.0, 0.0, 0.0, 0.0, 0.0, 0.0, 0.0, 0.0, 0.0, 0.0, 0.0, 0.0, 0.0, 0.0, 0.0, 0.0, 0.0, 0.0, 0.0, 0.0, 0.0, 0.0, 0.0, 0.0, 0.0, 0.0, 0.0, 0.0, 0.0, 0.0, 0.0, 0.0, 0.0, 0.0, 0.0, 0.0, 0.0, 0.0, 0.0, 0.0, 0.0, 0.0, 0.0, 0.0, 0.0, 0.0, 0.0, 0.0, 0.0, 0.0, 0.0, 0.0, 0.0, 0.0, 0.0, 0.0, 0.0, 0.0, 0.0, 0.0, 0.0, 0.0, 0.0, 0.0, 0.0, 0.0, 0.0, 0.0, 0.0, 0.0, 0.0, 0.0, 0.0, 0.0, 0.0, 0.0, 0.0, 0.0, 0.0, 0.0, 0.0, 0.0, 0.0, 0.0, 0.0, 0.0, 0.0, 0.0, 0.0, 0.0, 0.0, 0.0, 0.0, 0.0, 0.0, 0.0, 0.0, 0.0, 0.0, 0.0, 0.0, 0.0, 0.0, 0.0, 0.0, 0.0, 0.0, 0.0, 0.0, 0.0, 0.0, 0.0, 0.0, 0.0, 0.0, 0.0, 0.0, 0.0, 0.0, 0.0, 0.0, 0.0, 0.0, 0.0, 0.0, 0.0, 0.0, 0.0, 0.0, 0.0, 0.0, 0.0, 0.0, 0.0, 0.0, 0.0, 0.0, 0.0, 0.0, 0.0, 0.0, 0.0, 0.0, 0.0, 0.0, 0.0, 0.0, 0.0, 0.0, 0.0, 0.0, 0.0, 0.0, 0.0, 0.0, 0.0, 0.0, 0.0, 0.0, 0.0, 0.0, 0.0, 0.0, 0.0, 0.0, 0.0, 0.0, 0.0, 0.0, 0.0, 0.0, 0.0, 0.0, 0.0, 0.0, 0.0, 0.0, 0.0, 0.0, 0.0, 0.0, 0.0, 0.0, 0.0, 0.0, 0.0, 0.0, 0.0, 0.0, 0.0, 0.0, 0.0, 0.0, 0.0, 0.0, 0.0, 0.0, 0.0, 0.0, 0.0, 0.0, 0.0, 0.0, 0.0, 0.0, 0.0, 0.0, 0.0, 0.0, 0.0, 0.0, 0.0, 0.0, 0.0, 0.0, 0.0, 0.0, 0.0, 0.0, 0.0, 0.0, 0.0, 0.0, 0.0, 0.0, 0.0, 0.0, 0.0, 0.0, 0.0, 0.0, 0.0, 0.0, 0.0, 0.0, 0.0, 0.0, 0.0, 0.0, 0.0, 0.0, 0.0, 0.0, 0.0, 0.0, 0.0, 0.0, 0.0, 0.0, 0.0, 0.0, 0.0, 0.0, 0.0, 0.0, 0.0, 0.0, 0.0, 0.0, 0.0, 0.0, 0.0, 0.0, 0.0, 0.0, 0.0, 0.0, 0.0, 0.0, 0.0, 0.0, 0.0, 0.0, 0.0, 0.0, 0.0, 0.0, 0.0, 0.0, 0.0, 0.0, 0.0, 0.0, 0.0, 0.0, 0.0, 0.0, 0.0, 0.0, 0.0, 0.0, 0.0, 0.0, 0.0, 0.0, 0.0, 0.0, 0.0, 0.0, 0.0, 0.0, 0.0, 0.0, 0.0, 0.0, 0.0, 0.0, 0.0, 0.0, 0.0, 0.0, 0.0, 0.0, 0.0, 0.0, 0.0, 0.0, 0.0, 0.0, 0.0, 0.0, 0.0, 0.0, 0.0, 0.0, 0.0, 0.0, 0.0, 0.0, 0.0, 0.0, 0.0, 0.0, 0.0, 0.0, 0.0, 0.0, 0.0, 0.0, 0.0, 0.0, 0.0, 0.0, 0.0, 0.0, 0.0, 0.0, 0.0, 0.0, 0.0, 0.0, 0.0, 0.0, 0.0, 0.0, 0.0, 0.0, 0.0, 0.0, 0.0, 0.0, 0.0, 0.0, 0.0, 0.0, 0.0, 0.0, 0.0, 0.0, 0.0, 0.0, 0.0, 0.0, 0.0, 0.0, 0.0, 0.0, 0.0, 0.0, 0.0, 0.0, 0.0, 0.0, 0.0, 0.0, 0.0, 0.0, 0.0, 0.0, 0.0, 0.0, 0.0, 0.0, 0.0, 0.0, 0.0, 0.0, 0.0, 0.0, 0.0, 0.0, 0.0, 0.0, 0.0, 0.0, 0.0, 0.0, 0.0, 0.0, 0.0, 0.0, 0.0, 0.0, 0.0, 0.0, 0.0, 0.0, 0.0, 0.0, 0.0, 0.0, 0.0, 0.0, 0.0, 0.0, 0.0, 0.0, 0.0, 0.0, 0.0, 0.0, 0.0, 0.0, 0.0, 0.0, 0.0, 0.0, 0.0, 0.0, 0.0, 0.0, 0.0, 0.0, 0.0, 0.0, 0.0, 0.0, 0.0, 0.0, 0.0, 0.0, 0.0, 0.0, 0.0, 0.0, 0.0, 0.0, 0.0, 0.0, 0.0, 0.0, 0.0, 0.0, 0.0, 0.0, 0.0, 0.0, 0.0, 0.0, 0.0, 0.0, 0.0, 0.0, 0.0, 0.0, 0.0, 0.0, 0.0, 0.0, 0.0, 0.0, 0.0, 0.0, 0.0, 0.0, 0.0, 0.0, 0.0, 0.0, 0.0, 0.0, 0.0, 0.0, 0.0, 0.0, 0.0, 0.0, 0.0, 0.0, 0.0, 0.0, 0.0, 0.0, 0.0, 0.0, 0.0, 0.0, 0.0, 0.0, 0.0, 0.0, 0.0, 0.0, 0.0, 0.0, 0.0, 0.0, 0.0, 0.0, 0.0, 0.0, 0.0, 0.0, 0.0, 0.0, 0.0, 0.0, 0.0, 0.0, 0.0, 0.0, 0.0, 0.0, 0.0, 0.0, 0.0, 0.0, 0.0, 0.0, 0.0, 0.0, 0.0, 0.0, 0.0, 0.0, 0.0, 0.0, 0.0, 0.0, 0.0, 0.0, 0.0, 0.0, 0.0, 0.0, 0.0, 0.0, 0.0, 0.0, 0.0, 0.0, 0.0, 0.0, 0.0, 0.0, 0.0, 0.0, 0.0, 0.0, 0.0, 0.0, 0.0, 0.0, 0.0, 0.0, 0.0, 0.0, 0.0, 0.0, 0.0, 0.0, 0.0, 0.0, 0.0, 0.0, 0.0, 0.0, 0.0, 0.0, 0.0, 0.0, 0.0, 0.0, 0.0, 0.0, 0.0, 0.0, 0.0, 0.0, 0.0, 0.0, 0.0, 0.0, 0.0, 0.0, 0.0, 0.0, 0.0, 0.0, 0.0, 0.0, 0.0, 0.0, 0.0, 0.0, 0.0, 0.0, 0.0, 0.0, 0.0, 0.0, 0.0, 0.0, 0.0, 0.0, 0.0, 0.0, 0.0, 0.0, 0.0, 0.0, 0.0, 0.0, 0.0, 0.0, 0.0, 0.0, 0.0, 0.0, 0.0, 0.0, 0.0, 0.0, 0.0, 0.0, 0.0, 0.0, 0.0, 0.0, 0.0, 0.0, 0.0, 0.0, 0.0, 0.0, 0.0, 0.0, 0.0, 0.0, 0.0, 0.0, 0.0, 0.0, 0.0, 0.0, 0.0, 0.0, 0.0, 0.0, 0.0, 0.0, 0.0, 0.0, 0.0, 0.0, 0.0, 0.0, 0.0, 0.0, 0.0, 0.0, 0.0, 0.0, 0.0, 0.0, 0.0, 0.0, 0.0, 0.0, 0.0, 0.0, 0.0, 0.0, 0.0, 0.0, 0.0, 0.0, 0.0, 0.0, 0.0, 0.0, 0.0, 0.0, 0.0, 0.0, 0.0, 0.0, 0.0, 0.0, 0.0, 0.0, 0.0, 0.0, 0.0, 0.0, 0.0, 0.0, 0.0, 0.0, 0.0, 0.0, 0.0, 0.0, 0.0, 0.0, 0.0, 0.0, 0.0, 0.0, 0.0, 0.0, 0.0, 0.0, 0.0, 0.0, 0.0, 0.0, 0.0, 0.0, 0.0, 0.0, 0.0, 0.0, 0.0, 0.0, 0.0, 0.0, 0.0, 0.0, 0.0, 0.0, 0.0, 0.0, 0.0, 0.0, 0.0, 0.0, 0.0, 0.0, 0.0, 0.0, 0.0, 0.0, 0.0, 0.0, 0.0, 0.0, 0.0, 0.0, 0.0, 0.0, 0.0, 0.0, 0.0, 0.0, 0.0, 0.0, 0.0, 0.0, 0.0, 0.0, 0.0, 0.0, 0.0, 0.0, 0.0, 0.0, 0.0, 0.0, 0.0, 0.0, 0.0, 0.0, 0.0, 0.0, 0.0, 0.0, 0.0, 0.0, 0.0, 0.0, 0.0, 0.0, 0.0, 0.0, 0.0, 0.0, 0.0, 0.0, 0.0, 0.0, 0.0, 0.0, 0.0, 0.0, 0.0, 0.0, 0.0, 0.0, 0.0, 0.0, 0.0, 0.0, 0.0, 0.0, 0.0, 0.0, 0.0, 0.0, 0.0, 0.0, 0.0, 0.0, 0.0, 0.0, 0.0, 0.0, 0.0, 0.0, 0.0, 0.0, 0.0, 0.0, 0.0, 0.0, 0.0, 0.0, 0.0, 0.0, 0.0, 0.0, 0.0, 0.0, 0.0, 0.0, 0.0, 0.0, 0.0, 0.0, 0.0, 0.0, 0.0, 0.0, 0.0, 0.0, 0.0, 0.0, 0.0, 0.0, 0.0, 0.0, 0.0, 0.0, 0.0, 0.0, 0.0, 0.0, 0.0, 0.0, 0.0, 0.0, 0.0, 0.0, 0.0, 0.0, 0.0, 0.0, 0.0, 0.0, 0.0, 0.0, 0.0, 0.0, 0.0, 0.0, 0.0, 0.0, 0.0, 0.0, 0.0, 0.0, 0.0, 0.0, 0.0, 0.0, 0.0, 0.0, 0.0, 0.0, 0.0, 0.0, 0.0, 0.0, 0.0, 0.0, 0.0, 0.0, 0.0, 0.0, 0.0, 0.0, 0.0, 0.0, 0.0, 0.0, 0.0, 0.0, 0.0, 0.0, 0.0, 0.0, 0.0, 0.0, 0.0, 0.0, 0.0, 0.0, 0.0, 0.0, 0.0, 0.0, 0.0, 0.0, 0.0, 0.0, 0.0, 0.0, 0.0, 0.0, 0.0, 0.0, 0.0, 0.0, 0.0, 0.0, 0.0, 0.0, 0.0, 0.0, 0.0, 0.0, 0.0, 0.0, 0.0, 0.0, 0.0, 0.0, 0.0, 0.0, 0.0, 0.0, 0.0, 0.0, 0.0, 0.0, 0.0, 0.0, 0.0, 0.0, 0.0, 0.0, 0.0, 0.0, 0.0, 0.0, 0.0, 0.0, 0.0, 0.0, 0.0, 0.0, 0.0, 0.0, 0.0, 0.0, 0.0, 0.0, 0.0, 0.0, 0.0, 0.0, 0.0, 0.0, 0.0, 0.0, 0.0, 0.0, 0.0, 0.0, 0.0, 0.0, 0.0, 0.0, 0.0, 0.0, 0.0, 0.0, 0.0, 0.0, 0.0, 0.0, 0.0, 0.0, 0.0, 0.0, 0.0, 0.0, 0.0, 0.0, 0.0, 0.0, 0.0, 0.0, 0.0, 0.0, 0.0, 0.0, 0.0, 0.0, 0.0, 0.0, 0.0, 0.0, 0.0, 0.0, 0.0, 0.0, 0.0, 0.0, 0.0, 0.0, 0.0, 0.0, 0.0, 0.0, 0.0, 0.0, 0.0, 0.0, 0.0, 0.0, 0.0, 0.0, 0.0, 0.0, 0.0, 0.0, 0.0, 0.0, 0.0, 0.0, 0.0, 0.0, 0.0, 0.0, 0.0, 0.0, 0.0, 0.0, 0.0, 0.0, 0.0, 0.0, 0.0, 0.0, 0.0, 0.0, 0.0, 0.0, 0.0, 0.0, 0.0, 0.0, 0.0, 0.0, 0.0, 0.0, 0.0, 0.0, 0.0, 0.0, 0.0, 0.0, 0.0, 0.0, 0.0, 0.0, 0.0, 0.0, 0.0, 0.0, 0.0, 0.0, 0.0, 0.0, 0.0, 0.0, 0.0, 0.0, 0.0, 0.0, 0.0, 0.0, 0.0, 0.0, 0.0, 0.0, 0.0, 0.0, 0.0, 0.0, 0.0, 0.0, 0.0, 0.0, 0.0, 0.0, 0.0, 0.0, 0.0, 0.0, 0.0, 0.0, 0.0, 0.0, 0.0, 0.0, 0.0, 0.0, 0.0, 0.0, 0.0, 0.0, 0.0, 0.0, 0.0, 0.0, 0.0, 0.0, 0.0, 0.0, 0.0, 0.0, 0.0, 0.0, 0.0, 0.0, 0.0, 0.0, 0.0, 0.0, 0.0, 0.0, 0.0, 0.0, 0.0, 0.0, 0.0, 0.0, 0.0, 0.0, 0.0, 0.0, 0.0, 0.0, 0.0, 0.0, 0.0, 0.0, 0.0, 0.0, 0.0, 0.0, 0.0, 0.0, 0.0, 0.0, 0.0, 0.0, 0.0, 0.0, 0.0, 0.0, 0.0, 0.0, 0.0, 0.0, 0.0, 0.0, 0.0, 0.0, 0.0, 0.0, 0.0, 0.0, 0.0, 0.0, 0.0, 0.0, 0.0, 0.0, 0.0, 0.0, 0.0, 0.0, 0.0, 0.0, 0.0, 0.0, 0.0, 0.0, 0.0, 0.0, 0.0, 0.0, 0.0, 0.0, 0.0, 0.0, 0.0, 0.0, 0.0, 0.0, 0.0, 0.0, 0.0, 0.0, 0.0, 0.0, 0.0, 0.0, 0.0, 0.0, 0.0, 0.0, 0.0, 0.0, 0.0, 0.0, 0.0, 0.0, 0.0, 0.0, 0.0, 0.0, 0.0, 0.0, 0.0, 0.0, 0.0, 0.0, 0.0, 0.0, 0.0, 0.0, 0.0, 0.0, 0.0, 0.0, 0.0, 0.0, 0.0, 0.0, 0.0, 0.0, 0.0, 0.0, 0.0, 0.0, 0.0, 0.0, 0.0, 0.0, 0.0, 0.0, 0.0, 0.0, 0.0, 0.0, 0.0, 0.0, 0.0, 0.0, 0.0, 0.0, 0.0, 0.0, 0.0, 0.0, 0.0, 0.0, 0.0, 0.0, 0.0, 0.0, 0.0, 0.0, 0.0, 0.0, 0.0, 0.0, 0.0, 0.0, 0.0, 0.0, 0.0, 0.0, 0.0, 0.0, 0.0, 0.0, 0.0, 0.0, 0.0, 0.0, 0.0, 0.0, 0.0, 0.0, 0.0, 0.0, 0.0, 0.0, 0.0, 0.0, 0.0, 0.0, 0.0, 0.0, 0.0, 0.0, 0.0, 0.0, 0.0, 0.0, 0.0, 0.0, 0.0, 0.0, 0.0, 0.0, 0.0, 0.0, 0.0, 0.0, 0.0, 0.0, 0.0, 0.0, 0.0, 0.0, 0.0, 0.0, 0.0, 0.0, 0.0, 0.0, 0.0, 0.0, 0.0, 0.0, 0.0, 0.0, 0.0, 0.0, 0.0, 0.0, 0.0, 0.0, 0.0, 0.0, 0.0, 0.0, 0.0, 0.0, 0.0, 0.0, 0.0, 0.0, 0.0, 0.0, 0.0, 0.0, 0.0, 0.0, 0.0, 0.0, 0.0, 0.0, 0.0, 0.0, 0.0, 0.0, 0.0, 0.0, 0.0, 0.0, 0.0, 0.0, 0.0, 0.0, 0.0, 0.0, 0.0, 0.0, 0.0, 0.0, 0.0, 0.0, 0.0, 0.0, 0.0, 0.0, 0.0, 0.0, 0.0, 0.0, 0.0, 0.0, 0.0, 0.0, 0.0, 0.0, 0.0, 0.0, 0.0, 0.0, 0.0, 0.0, 0.0, 0.0, 0.0, 0.0, 0.0, 0.0, 0.0, 0.0, 0.0, 0.0, 0.0, 0.0, 0.0, 0.0, 0.0, 0.0, 0.0, 0.0, 0.0, 0.0, 0.0, 0.0, 0.0, 0.0, 0.0, 0.0, 0.0, 0.0, 0.0, 0.0, 0.0, 0.0, 0.0, 0.0, 0.0, 0.0, 0.0, 0.0, 0.0, 0.0, 0.0, 0.0, 0.0, 0.0, 0.0, 0.0, 0.0, 0.0, 0.0, 0.0, 0.0, 0.0, 0.0, 0.0, 0.0, 0.0, 0.0, 0.0, 0.0, 0.0, 0.0, 0.0, 0.0, 0.0, 0.0, 0.0, 0.0, 0.0, 0.0, 0.0, 0.0, 0.0, 0.0, 0.0, 0.0, 0.0, 0.0, 0.0, 0.0, 0.0, 0.0, 0.0, 0.0, 0.0, 0.0, 0.0, 0.0, 0.0, 0.0, 0.0, 0.0, 0.0, 0.0, 0.0, 0.0, 0.0, 0.0, 0.0, 0.0, 0.0, 0.0, 0.0, 0.0, 0.0, 0.0, 0.0, 0.0, 0.0, 0.0, 0.0, 0.0, 0.0, 0.0, 0.0, 0.0, 0.0, 0.0, 0.0, 0.0, 0.0, 0.0, 0.0, 0.0, 0.0, 0.0, 0.0, 0.0, 0.0, 0.0, 0.0, 0.0, 0.0, 0.0, 0.0, 0.0, 0.0, 0.0, 0.0, 0.0, 0.0, 0.0, 0.0, 0.0, 0.0, 0.0, 0.0, 0.0, 0.0, 0.0, 0.0, 0.0, 0.0, 0.0, 0.0, 0.0, 0.0, 0.0, 0.0, 0.0, 0.0, 0.0, 0.0, 0.0, 0.0, 0.0, 0.0, 0.0, 0.0, 0.0, 0.0, 0.0, 0.0, 0.0, 0.0, 0.0, 0.0, 0.0, 0.0, 0.0, 0.0, 0.0, 0.0, 0.0, 0.0, 0.0, 0.0, 0.0, 0.0, 0.0, 0.0, 0.0, 0.0, 0.0, 0.0, 0.0, 0.0, 0.0, 0.0, 0.0, 0.0, 0.0, 0.0, 0.0, 0.0, 0.0, 0.0, 0.0, 0.0, 0.0, 0.0, 0.0, 0.0, 0.0, 0.0, 0.0, 0.0, 0.0, 0.0, 0.0, 0.0, 0.0, 0.0, 0.0, 0.0, 0.0, 0.0, 0.0, 0.0, 0.0, 0.0, 0.0, 0.0, 0.0, 0.0, 0.0, 0.0, 0.0, 0.0, 0.0, 0.0, 0.0, 0.0, 0.0, 0.0, 0.0, 0.0, 0.0, 0.0, 0.0, 0.0, 0.0, 0.0, 0.0, 0.0, 0.0, 0.0, 0.0, 0.0, 0.0, 0.0, 0.0, 0.0, 0.0, 0.0, 0.0, 0.0, 0.0, 0.0, 0.0, 0.0, 0.0, 0.0, 0.0, 0.0, 0.0, 0.0, 0.0, 0.0, 0.0, 0.0, 0.0, 0.0, 0.0, 0.0, 0.0, 0.0, 0.0, 0.0, 0.0, 0.0, 0.0, 0.0, 0.0, 0.0, 0.0, 0.0, 0.0, 0.0, 0.0, 0.0, 0.0, 0.0, 0.0, 0.0, 0.0, 0.0, 0.0, 0.0, 0.0, 0.0, 0.0, 0.0, 0.0, 0.0, 0.0, 0.0, 0.0, 0.0, 0.0, 0.0, 0.0, 0.0, 0.0, 0.0, 0.0, 0.0, 0.0, 0.0, 0.0, 0.0, 0.0, 0.0, 0.0, 0.0, 0.0, 0.0, 0.0, 0.0, 0.0, 0.0, 0.0, 0.0, 0.0, 0.0, 0.0, 0.0, 0.0, 0.0, 0.0, 0.0, 0.0, 0.0, 0.0, 0.0, 0.0, 0.0, 0.0, 0.0, 0.0, 0.0, 0.0, 0.0, 0.0, 0.0, 0.0, 0.0, 0.0, 0.0, 0.0, 0.0, 0.0, 0.0, 0.0, 0.0, 0.0, 0.0, 0.0, 0.0, 0.0, 0.0, 0.0, 0.0, 0.0, 0.0, 0.0, 0.0, 0.0, 0.0, 0.0, 0.0, 0.0, 0.0, 0.0, 0.0, 0.0, 0.0, 0.0, 0.0, 0.0, 0.0, 0.0, 0.0, 0.0, 0.0, 0.0, 0.0, 0.0, 0.0, 0.0, 0.0, 0.0, 0.0, 0.0, 0.0, 0.0, 0.0, 0.0, 0.0, 0.0, 0.0, 0.0, 0.0, 0.0, 0.0, 0.0, 0.0, 0.0, 0.0, 0.0, 0.0, 0.0, 0.0, 0.0, 0.0, 0.0, 0.0, 0.0, 0.0, 0.0, 0.0, 0.0, 0.0, 0.0, 0.0, 0.0, 0.0, 0.0, 0.0, 0.0, 0.0, 0.0, 0.0, 0.0, 0.0, 0.0, 0.0, 0.0, 0.0, 0.0, 0.0, 0.0, 0.0, 0.0, 0.0, 0.0, 0.0, 0.0, 0.0, 0.0, 0.0, 0.0, 0.0, 0.0, 0.0, 0.0, 0.0, 0.0, 0.0, 0.0, 0.0, 0.0, 0.0, 0.0, 0.0, 0.0, 0.0, 0.0, 0.0, 0.0, 0.0, 0.0, 0.0, 0.0, 0.0, 0.0, 0.0, 0.0, 0.0, 0.0, 0.0, 0.0, 0.0, 0.0, 0.0, 0.0, 0.0, 0.0, 0.0, 0.0, 0.0, 0.0, 0.0, 0.0, 0.0, 0.0, 0.0, 0.0, 0.0, 0.0, 0.0, 0.0, 0.0, 0.0, 0.0, 0.0, 0.0, 0.0, 0.0, 0.0, 0.0, 0.0, 0.0, 0.0, 0.0, 0.0, 0.0, 0.0])
me_unknown_f_mat_0.materials.append(mat_mat_0)
me_unknown_f_mat_0.use_remesh_preserve_volume = False
me_unknown_f_mat_0.use_remesh_preserve_attributes = False
me_unknown_f_mat_0.use_mirror_vertex_groups = False
me_unknown_f_mat_0.update()
me_unknown_f_mat_1 = bpy.data.meshes.new('unknown_f_mat_1')
me_unknown_f_mat_1.from_pydata([(0.6012, 2.907, 0.3845), (0.7669, 3.241, 0.2218), (0.5631, 3.123, 0.3845), (0.8297, 2.929, 0.2218), (0.5535, 2.692, 0.3845), (0.7683, 2.617, 0.2218), (0.4272, 2.512, 0.3845), (0.5919, 2.352, 0.2218), (0.2417, 2.394, 0.3845), (0.3309, 2.171, 0.2275), (0.0251, 2.356, 0.3845), (0.01531, 2.111, 0.2218), (-0.1896, 2.404, 0.3845), (-0.2972, 2.173, 0.2218), (-0.3697, 2.53, 0.3845), (-0.5623, 2.349, 0.2218), (-0.4877, 2.715, 0.3845), (-0.7398, 2.614, 0.2218), (-0.5258, 2.932, 0.3845), (-0.8026, 2.926, 0.2218), (-0.4781, 3.147, 0.3845), (-0.7412, 3.238, 0.2218), (-0.3518, 3.327, 0.3845), (-0.5649, 3.503, 0.2218), (-0.1663, 3.445, 0.3845), (-0.3005, 3.681, 0.2218), (0.05029, 3.483, 0.3845), (0.01175, 3.744, 0.2218), (0.265, 3.435, 0.3845), (0.3242, 3.682, 0.2218), (0.445, 3.309, 0.3845), (0.5894, 3.506, 0.2218), (0.0377, 2.919, 0.4836)], [], [(0, 1, 2), (0, 3, 1), (3, 0, 4), (4, 5, 3), (6, 5, 4), (6, 7, 5), (8, 7, 6), (8, 9, 7), (10, 9, 8), (10, 11, 9), (12, 11, 10), (12, 13, 11), (14, 13, 12), (14, 15, 13), (16, 15, 14), (16, 17, 15), (18, 17, 16), (18, 19, 17), (20, 19, 18), (20, 21, 19), (22, 21, 20), (22, 23, 21), (24, 23, 22), (24, 25, 23), (26, 25, 24), (26, 27, 25), (28, 27, 26), (28, 29, 27), (30, 29, 28), (30, 31, 29), (2, 31, 30), (2, 1, 31), (26, 32, 30), (28, 26, 30), (32, 2, 30), (32, 0, 2), (4, 0, 32), (32, 6, 4), (8, 6, 32), (32, 10, 8), (12, 10, 32), (32, 14, 12), (16, 14, 32), (32, 18, 16), (20, 18, 32), (32, 22, 20), (24, 22, 32), (32, 26, 24)])
me_unknown_f_mat_1.polygons.foreach_set('use_smooth', [True] * 48)
_k = set([(1, 3), (1, 31), (3, 5), (5, 7), (7, 9), (9, 11), (11, 13), (13, 15), (15, 17), (17, 19), (19, 21), (21, 23), (23, 25), (25, 27), (27, 29), (29, 31)])
me_unknown_f_mat_1.attributes.new('sharp_edge', 'BOOLEAN', 'EDGE').data.foreach_set('value', [ (min(e.vertices), max(e.vertices)) in _k for e in me_unknown_f_mat_1.edges])
_uv = me_unknown_f_mat_1.uv_layers.new(name='UVTex')
_uv.uv.foreach_set('vector', [0.9318, 0.9153, 0.9837, 0.8769, 0.9318, 0.8799, 0.9318, 0.9153, 0.9837, 0.9157, 0.9837, 0.8769, 0.9837, 0.9157, 0.9318, 0.9153, 0.8663, 0.9481, 0.8663, 0.9481, 0.9234, 0.9533, 0.9837, 0.9157, 0.7451, 0.9731, 0.9234, 0.9533, 0.8663, 0.9481, 0.7451, 0.9731, 0.783, 0.9816, 0.9234, 0.9533, 0.5868, 0.9867, 0.783, 0.9816, 0.7451, 0.9731, 0.5868, 0.9867, 0.5965, 0.9938, 0.783, 0.9816, 0.4154, 0.9867, 0.5965, 0.9938, 0.5868, 0.9867, 0.4154, 0.9867, 0.4041, 0.9938, 0.5965, 0.9938, 0.257, 0.9731, 0.4041, 0.9938, 0.4154, 0.9867, 0.257, 0.9731, 0.2176, 0.9816, 0.4041, 0.9938, 0.1359, 0.9481, 0.2176, 0.9816, 0.257, 0.9731, 0.1359, 0.9481, 0.07722, 0.9533, 0.2176, 0.9816, 0.07028, 0.9153, 0.07722, 0.9533, 0.1359, 0.9481, 0.07028, 0.9153, 0.01684, 0.9157, 0.07722, 0.9533, 0.07028, 0.8799, 0.01684, 0.9157, 0.07028, 0.9153, 0.07028, 0.8799, 0.01684, 0.8769, 0.01684, 0.9157, 0.1359, 0.8472, 0.01684, 0.8769, 0.07028, 0.8799, 0.1359, 0.8472, 0.07722, 0.8393, 0.01684, 0.8769, 0.257, 0.8222, 0.07722, 0.8393, 0.1359, 0.8472, 0.257, 0.8222, 0.2176, 0.811, 0.07722, 0.8393, 0.4154, 0.8086, 0.2176, 0.811, 0.257, 0.8222, 0.4154, 0.8086, 0.4041, 0.7989, 0.2176, 0.811, 0.5868, 0.8086, 0.4041, 0.7989, 0.4154, 0.8086, 0.5868, 0.8086, 0.5965, 0.7989, 0.4041, 0.7989, 0.7451, 0.8222, 0.5965, 0.7989, 0.5868, 0.8086, 0.7451, 0.8222, 0.783, 0.811, 0.5965, 0.7989, 0.8663, 0.8472, 0.783, 0.811, 0.7451, 0.8222, 0.8663, 0.8472, 0.9234, 0.8393, 0.783, 0.811, 0.9318, 0.8799, 0.9234, 0.8393, 0.8663, 0.8472, 0.9318, 0.8799, 0.9837, 0.8769, 0.9234, 0.8393, 0.5868, 0.8086, 0.5003, 0.8979, 0.8663, 0.8472, 0.7451, 0.8222, 0.5868, 0.8086, 0.8663, 0.8472, 0.5003, 0.8979, 0.9318, 0.8799, 0.8663, 0.8472, 0.5003, 0.8979, 0.9318, 0.9153, 0.9318, 0.8799, 0.8663, 0.9481, 0.9318, 0.9153, 0.5003, 0.8979, 0.5003, 0.8979, 0.7451, 0.9731, 0.8663, 0.9481, 0.5868, 0.9867, 0.7451, 0.9731, 0.5003, 0.8979, 0.5003, 0.8979, 0.4154, 0.9867, 0.5868, 0.9867, 0.257, 0.9731, 0.4154, 0.9867, 0.5003, 0.8979, 0.5003, 0.8979, 0.1359, 0.9481, 0.257, 0.9731, 0.07028, 0.9153, 0.1359, 0.9481, 0.5003, 0.8979, 0.5003, 0.8979, 0.07028, 0.8799, 0.07028, 0.9153, 0.1359, 0.8472, 0.07028, 0.8799, 0.5003, 0.8979, 0.5003, 0.8979, 0.257, 0.8222, 0.1359, 0.8472, 0.4154, 0.8086, 0.257, 0.8222, 0.5003, 0.8979, 0.5003, 0.8979, 0.5868, 0.8086, 0.4154, 0.8086])
me_unknown_f_mat_1.materials.append(mat_mat_1)
me_unknown_f_mat_1.use_remesh_preserve_volume = False
me_unknown_f_mat_1.use_remesh_preserve_attributes = False
me_unknown_f_mat_1.use_mirror_vertex_groups = False
me_unknown_f_mat_1.update()

# ---- objects
ob_lamp_002 = bpy.data.objects.new('Lamp.002', light_lamp)
ob_lamp_001 = bpy.data.objects.new('Lamp.001', light_lamp)
ob_camera_001 = bpy.data.objects.new('Camera.001', cam_camera_001)
ob_unknown_f_mat_0 = bpy.data.objects.new('unknown_f_mat_0', me_unknown_f_mat_0)
ob_unknown_f_mat_1 = bpy.data.objects.new('unknown_f_mat_1', me_unknown_f_mat_1)

# ---- transforms, parenting, visibility, modifiers, constraints
ob_lamp_002.location = (1.366, 2.049, 8.195)
ob_lamp_002.lock_rotations_4d = False
ob_lamp_002.empty_display_type = 'ARROWS'
ob_lamp_002.lineart.crease_threshold = 0.0
ob_lamp_001.location = (-1.366, 2.049, 8.195)
ob_lamp_001.lock_rotations_4d = False
ob_lamp_001.empty_display_type = 'ARROWS'
ob_lamp_001.lineart.crease_threshold = 0.0
ob_camera_001.location = (0.0, 2.049, 8.195)
ob_camera_001.lock_rotations_4d = False
ob_camera_001.empty_display_type = 'ARROWS'
ob_camera_001.lineart.crease_threshold = 0.0
ob_unknown_f_mat_0.location = (0.0, 0.0, 0.0)
ob_unknown_f_mat_0.lock_rotations_4d = False
ob_unknown_f_mat_0.empty_display_type = 'ARROWS'
ob_unknown_f_mat_0.lineart.crease_threshold = 0.0
ob_unknown_f_mat_1.location = (0.0, 0.0, 0.0)
ob_unknown_f_mat_1.lock_rotations_4d = False
ob_unknown_f_mat_1.empty_display_type = 'ARROWS'
ob_unknown_f_mat_1.lineart.crease_threshold = 0.0

# ---- collection membership
col_collection_1.objects.link(ob_lamp_002)
col_collection_1.objects.link(ob_lamp_001)
col_collection_1.objects.link(ob_camera_001)
col_collection_1.objects.link(ob_unknown_f_mat_0)
col_collection_1.objects.link(ob_unknown_f_mat_1)

# ---- scene / render settings (as saved in the file)
scene.camera = ob_camera_001
scene.frame_start = 1; scene.frame_end = 250; scene.frame_set(1)
scene.render.engine = 'BLENDER_EEVEE_NEXT'
scene.render.image_settings.file_format = 'TARGA'
scene.render.image_settings.color_mode = 'RGB'
scene.render.image_settings.compression = 90
scene.render.resolution_x = 320
scene.render.resolution_y = 256
scene.render.fps = 25
scene.render.dither_intensity = 0.0
scene.render.film_transparent = True
scene.render.use_compositing = False
scene.render.use_sequencer = False
scene.render.use_file_extension = False
scene.render.bake_margin = 2
scene.render.bake_bias = 0.0
scene.render.use_stamp_time = False
scene.render.use_stamp_date = False
scene.render.use_stamp_frame = False
scene.render.use_stamp_camera = False
scene.render.use_stamp_scene = False
scene.render.use_stamp_filename = False
scene.render.use_stamp_render_time = False
scene.render.stamp_font_size = 0
scene.render.stamp_foreground = (0.0, 0.0, 0.0, 0.0)
scene.render.stamp_background = (0.0, 0.0, 0.0, 0.0)
scene.cycles.use_denoising = False
scene.cycles.samples = 10
scene.cycles.sampling_pattern = 'TABULATED_SOBOL'
scene.cycles.light_sampling_threshold = 0.0
scene.cycles.use_adaptive_sampling = False
scene.cycles.use_light_tree = False
scene.cycles.blur_glossy = 0.0
scene.cycles.volume_bounces = 1
scene.cycles.pixel_filter_type = 'GAUSSIAN'
scene.cycles.sample_clamp_indirect = 0.0
scene.view_settings.view_transform = 'Raw'
bpy.context.view_layer.update()
